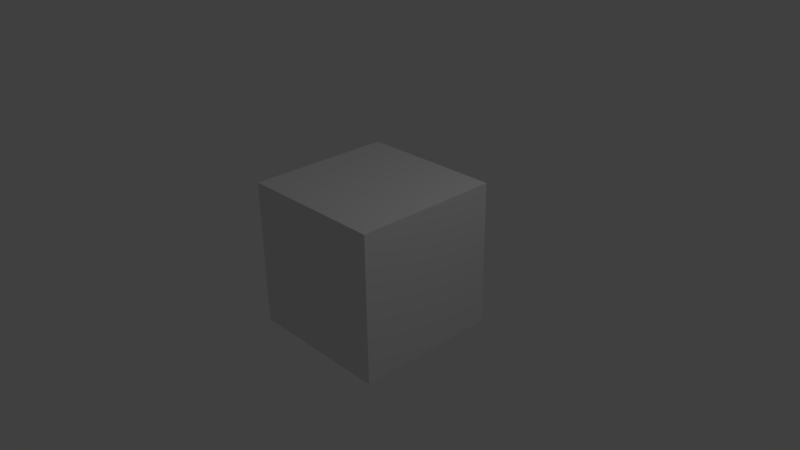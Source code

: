 # Source: ms_Schnitt.blend  (saved by Blender 2.72.0; exported with 4.5.12 LTS)
import bpy
from mathutils import Matrix  # noqa: F401  (used for matrix-valued properties, if any)

bpy.ops.wm.read_factory_settings(use_empty=True)
scene = bpy.context.scene
scene.name = 'Scene'

# ---- collections
col_collection_1 = bpy.data.collections.new('Collection 1'); scene.collection.children.link(col_collection_1)

# ---- materials (node trees are filled in below, after node groups)
mat_material = bpy.data.materials.new('Material')
mat_material.alpha_threshold = 0.0
mat_material.roughness = 0.5
mat_material.line_color = (0.0, 0.0, 0.0, 1.0)

# ---- material node trees

# ---- world
world_world = bpy.data.worlds.new('World'); scene.world = world_world
world_world.color = (0.05088, 0.05088, 0.05088)
world_world.use_sun_shadow = False
world_world.sun_shadow_jitter_overblur = 0.0
world_world.cycles.sampling_method = 'MANUAL'
world_world.cycles.sample_map_resolution = 256

# ---- cameras
cam_camera = bpy.data.cameras.new('Camera')
cam_camera.clip_end = 100.0
cam_camera.lens = 35.0
cam_camera.sensor_width = 32.0
cam_camera.sensor_height = 18.0
cam_camera.ortho_scale = 7.314
cam_camera.dof.focus_distance = 0.0

# ---- lights
light_lamp = bpy.data.lights.new('Lamp', 'POINT')
light_lamp.transmission_factor = 0.0
light_lamp.cutoff_distance = 30.0
light_lamp.energy = 100.0
light_lamp.shadow_buffer_clip_start = 1.001
light_lamp.shadow_soft_size = 0.1
light_lamp.shadow_maximum_resolution = 0.006
light_lamp.use_absolute_resolution = True
light_lamp.cycles.use_multiple_importance_sampling = False

# ---- meshes
me_cube = bpy.data.meshes.new('Cube')
me_cube.from_pydata([(1.0, 1.0, -1.0), (1.0, -1.0, -1.0), (-1.0, -1.0, -1.0), (-1.0, 1.0, -1.0), (1.0, 1.0, 1.0), (1.0, -1.0, 1.0), (-1.0, -1.0, 1.0), (-1.0, 1.0, 1.0)], [], [(0, 1, 2, 3), (4, 7, 6, 5), (0, 4, 5, 1), (1, 5, 6, 2), (2, 6, 7, 3), (4, 0, 3, 7)])
me_cube.materials.append(mat_material)
me_cube.use_remesh_preserve_volume = False
me_cube.use_remesh_preserve_attributes = False
me_cube.use_mirror_vertex_groups = False
me_cube.update()

# ---- objects
ob_cube = bpy.data.objects.new('Cube', me_cube)
ob_lamp = bpy.data.objects.new('Lamp', light_lamp)
ob_camera = bpy.data.objects.new('Camera', cam_camera)

# ---- transforms, parenting, visibility, modifiers, constraints
ob_cube.location = (0.0, 0.0, 0.0)
ob_cube.lock_rotations_4d = False
ob_cube.empty_display_type = 'ARROWS'
ob_cube.lineart.crease_threshold = 0.0
ob_lamp.location = (4.076, 1.005, 5.904)
ob_lamp.rotation_euler = (0.6503, 0.05522, 1.866)
ob_lamp.lock_rotations_4d = False
ob_lamp.empty_display_type = 'ARROWS'
ob_lamp.color = (0.0, 0.0, 0.0, 0.0)
ob_lamp.lineart.crease_threshold = 0.0
ob_camera.location = (7.481, -6.508, 5.344)
ob_camera.rotation_euler = (1.109, 0.01082, 0.8149)
ob_camera.lock_rotations_4d = False
ob_camera.empty_display_type = 'ARROWS'
ob_camera.color = (0.0, 0.0, 0.0, 0.0)
ob_camera.display_type = 'WIRE'
ob_camera.lineart.crease_threshold = 0.0

# ---- collection membership
col_collection_1.objects.link(ob_cube)
col_collection_1.objects.link(ob_lamp)
col_collection_1.objects.link(ob_camera)

# ---- scene / render settings (as saved in the file)
scene.camera = ob_camera
scene.frame_start = 1; scene.frame_end = 209; scene.frame_set(209)
scene.render.engine = 'CYCLES'
scene.render.image_settings.color_mode = 'RGB'
scene.render.dither_intensity = 0.0
scene.cycles.use_denoising = False
scene.cycles.samples = 10
scene.cycles.sampling_pattern = 'TABULATED_SOBOL'
scene.cycles.light_sampling_threshold = 0.0
scene.cycles.use_adaptive_sampling = False
scene.cycles.use_light_tree = False
scene.cycles.blur_glossy = 0.0
scene.cycles.pixel_filter_type = 'GAUSSIAN'
scene.cycles.sample_clamp_indirect = 0.0
scene.view_settings.view_transform = 'Standard'
bpy.context.view_layer.update()
